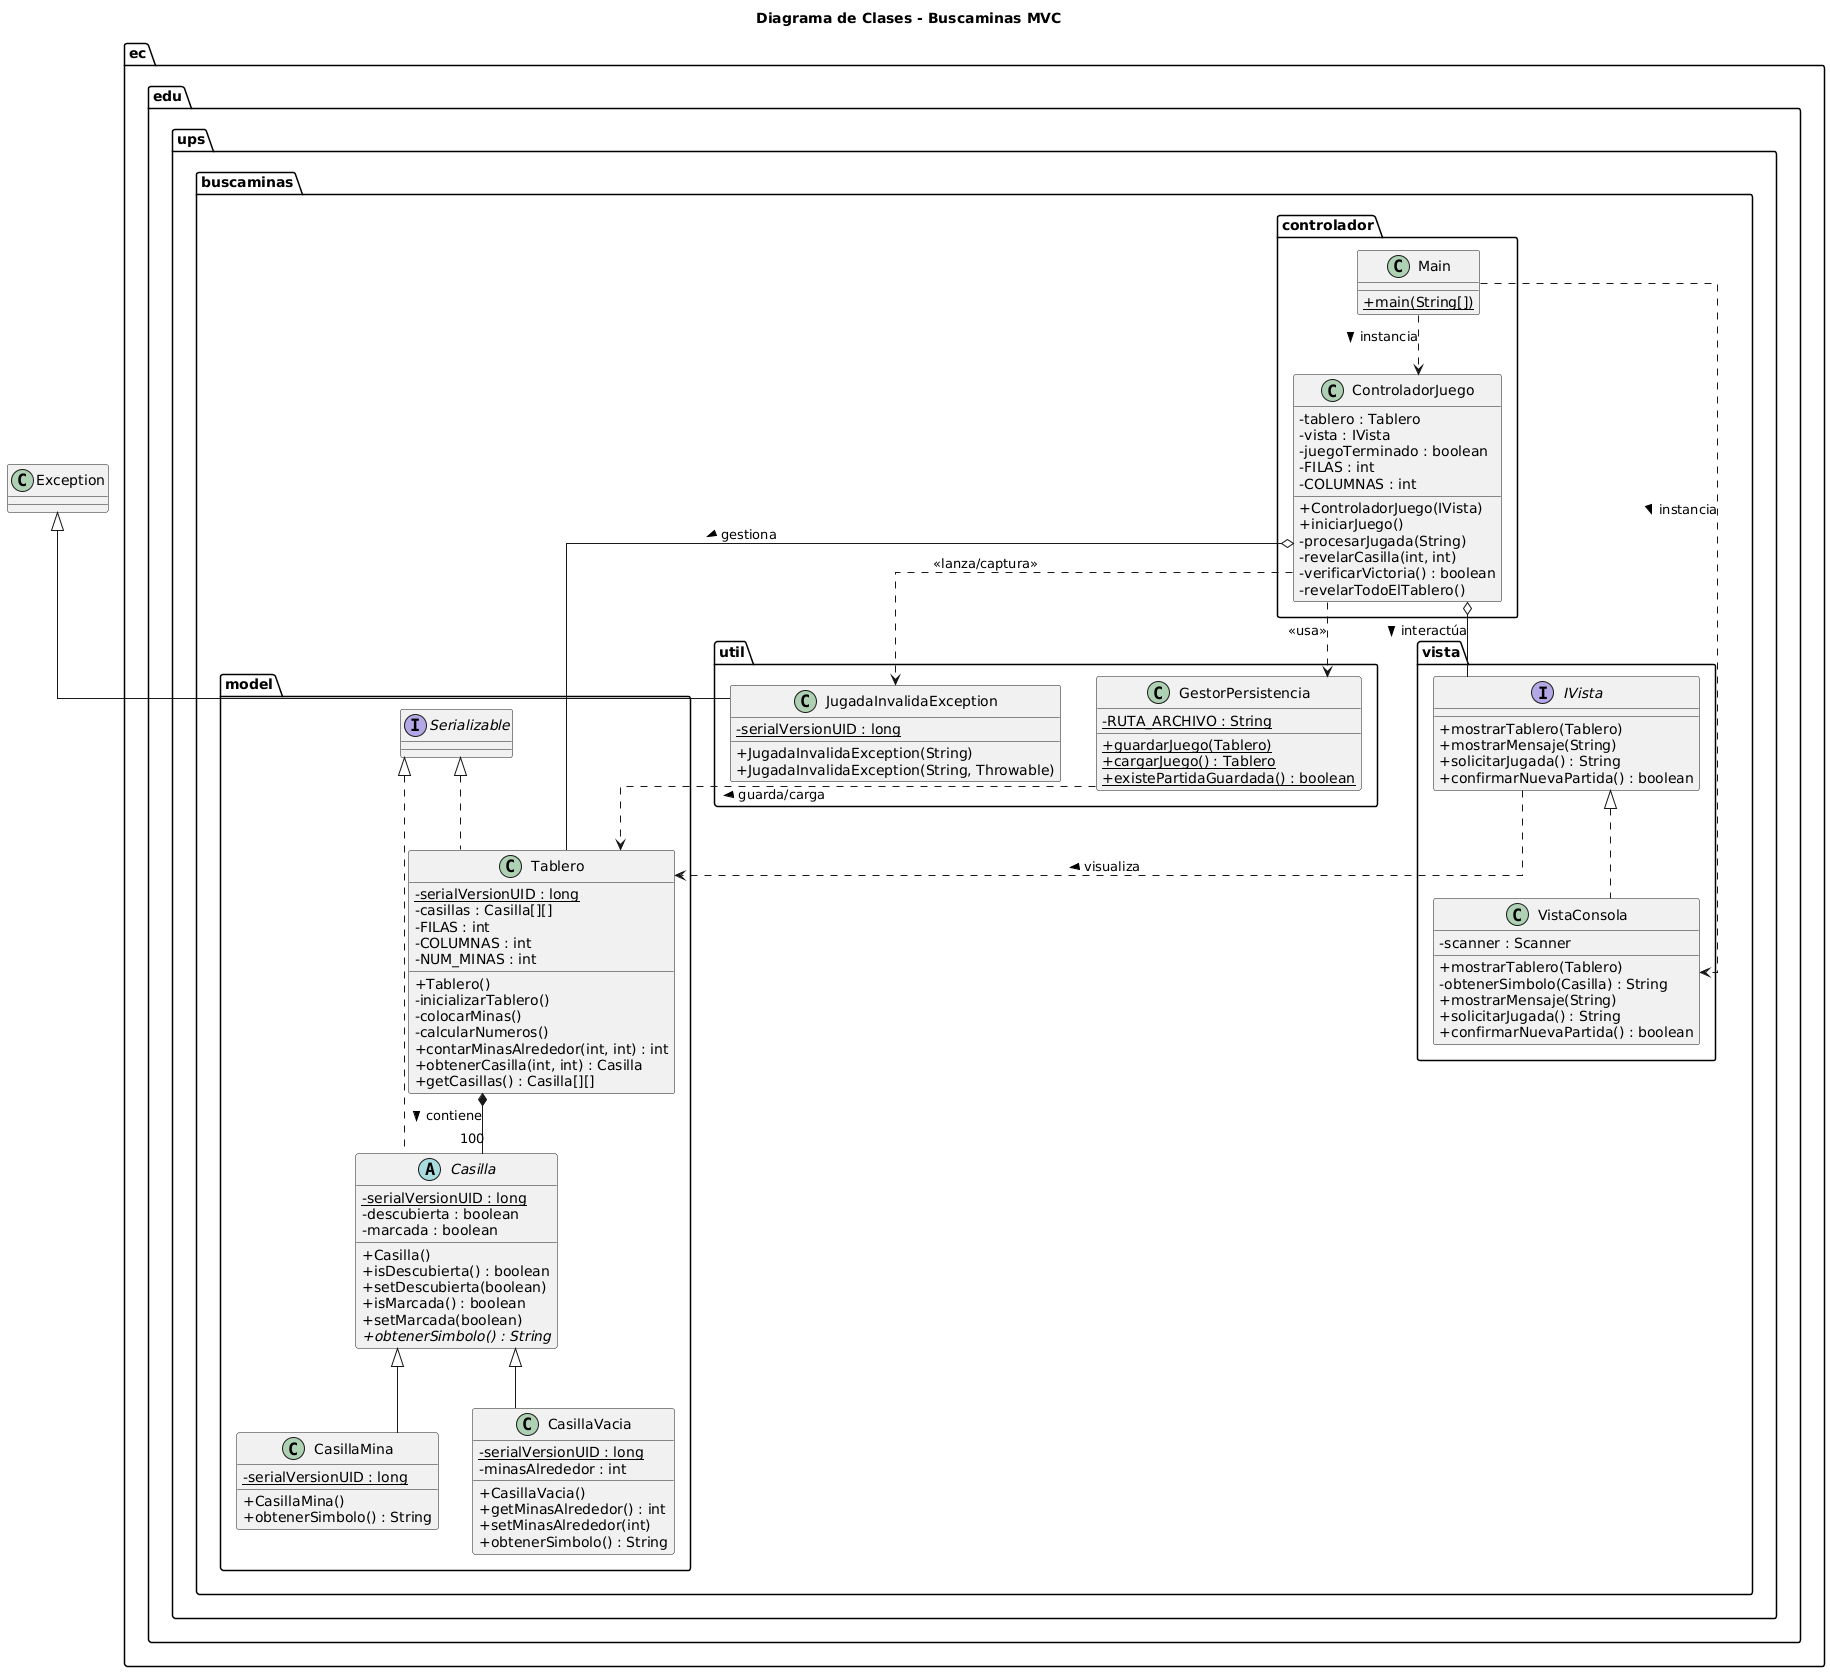

The diagram above was rendered by PlantUML. Its source (embedded in the PNG):
@startuml
' Configuración de estilo para que se vea más limpio
skinparam classAttributeIconSize 0
skinparam linetype ortho

title Diagrama de Clases - Buscaminas MVC

' --- PAQUETE MODEL ---
package "ec.edu.ups.buscaminas.model" {
    
    interface Serializable

    abstract class Casilla {
        - {static} serialVersionUID : long
        - descubierta : boolean
        - marcada : boolean
        + Casilla()
        + isDescubierta() : boolean
        + setDescubierta(boolean)
        + isMarcada() : boolean
        + setMarcada(boolean)
        + {abstract} obtenerSimbolo() : String
    }

    class CasillaMina {
        - {static} serialVersionUID : long
        + CasillaMina()
        + obtenerSimbolo() : String
    }

    class CasillaVacia {
        - {static} serialVersionUID : long
        - minasAlrededor : int
        + CasillaVacia()
        + getMinasAlrededor() : int
        + setMinasAlrededor(int)
        + obtenerSimbolo() : String
    }

    class Tablero {
        - {static} serialVersionUID : long
        - casillas : Casilla[][]
        - FILAS : int
        - COLUMNAS : int
        - NUM_MINAS : int
        + Tablero()
        - inicializarTablero()
        - colocarMinas()
        - calcularNumeros()
        + contarMinasAlrededor(int, int) : int
        + obtenerCasilla(int, int) : Casilla
        + getCasillas() : Casilla[][]
    }
}

' --- PAQUETE VISTA ---
package "ec.edu.ups.buscaminas.vista" {
    
    interface IVista {
        + mostrarTablero(Tablero)
        + mostrarMensaje(String)
        + solicitarJugada() : String
        + confirmarNuevaPartida() : boolean
    }

    class VistaConsola {
        - scanner : Scanner
        + mostrarTablero(Tablero)
        - obtenerSimbolo(Casilla) : String
        + mostrarMensaje(String)
        + solicitarJugada() : String
        + confirmarNuevaPartida() : boolean
    }
}

' --- PAQUETE UTIL ---
package "ec.edu.ups.buscaminas.util" {
    
    class GestorPersistencia {
        - {static} RUTA_ARCHIVO : String
        + {static} guardarJuego(Tablero)
        + {static} cargarJuego() : Tablero
        + {static} existePartidaGuardada() : boolean
    }

    class JugadaInvalidaException {
        - {static} serialVersionUID : long
        + JugadaInvalidaException(String)
        + JugadaInvalidaException(String, Throwable)
    }
}

' --- PAQUETE CONTROLADOR ---
package "ec.edu.ups.buscaminas.controlador" {
    
    class ControladorJuego {
        - tablero : Tablero
        - vista : IVista
        - juegoTerminado : boolean
        - FILAS : int
        - COLUMNAS : int
        + ControladorJuego(IVista)
        + iniciarJuego()
        - procesarJugada(String)
        - revelarCasilla(int, int)
        - verificarVictoria() : boolean
        - revelarTodoElTablero()
    }

    class Main {
        + {static} main(String[])
    }
}

' --- RELACIONES ---

' Herencia
Casilla <|-- CasillaMina
Casilla <|-- CasillaVacia
Exception <|-- JugadaInvalidaException

' Implementación de Interfaces
Casilla .up.|> Serializable
Tablero .up.|> Serializable
IVista <|.. VistaConsola

' Composición (Tablero TIENE Casillas)
Tablero *-- "100" Casilla : contiene >

' Asociaciones del Controlador (Conoce a...)
ControladorJuego o-- IVista : interactúa >
ControladorJuego o-- Tablero : gestiona >

' Dependencias (Usa...)
ControladorJuego ..> GestorPersistencia : <<usa>>
ControladorJuego ..> JugadaInvalidaException : <<lanza/captura>>
GestorPersistencia ..> Tablero : guarda/carga >
IVista ..> Tablero : visualiza >

' Dependencia del Main
Main ..> ControladorJuego : instancia >
Main ..> VistaConsola : instancia >
@enduml